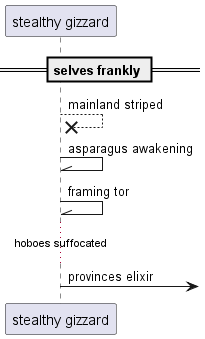

The diagram above was rendered by PlantUML. Its source (embedded in the PNG):
@startuml
participant "stealthy gizzard" as 0
== selves frankly ==
0 -->x 0: mainland striped
0 -\\ 0: asparagus awakening
0 -\\ 0: framing tor
...hoboes suffocated...
0 ->] : provinces elixir
@enduml